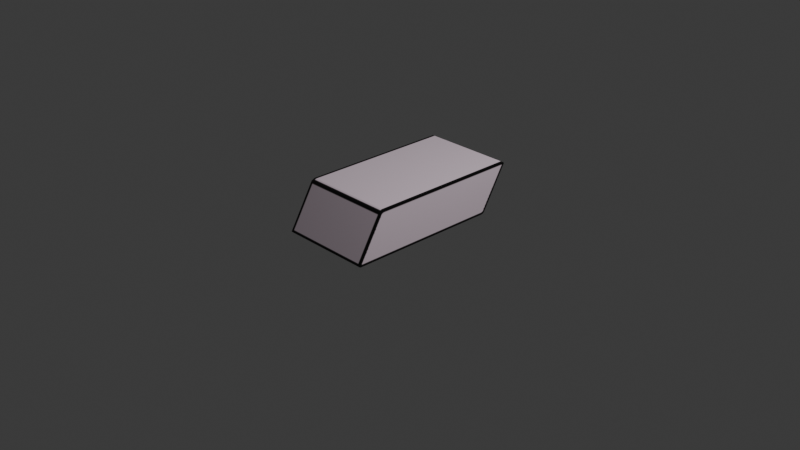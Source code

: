 # Source: eraser_unwrapped.blend  (saved by Blender 4.3.34; exported with 4.5.12 LTS)
import bpy
from mathutils import Matrix  # noqa: F401  (used for matrix-valued properties, if any)

bpy.ops.wm.read_factory_settings(use_empty=True)
scene = bpy.context.scene
scene.name = 'Scene'

# ---- collections
col_collection = bpy.data.collections.new('Collection'); scene.collection.children.link(col_collection)

# ---- images (referenced by path relative to the original .blend; pixels are not part of the script)
import os
ASSET_DIR = os.environ.get("B2B_ASSET_DIR", "")  # directory of the original .blend (textures are referenced by path, not embedded)
HERE = os.path.dirname(os.path.abspath(__file__))  # packed textures are extracted next to this script under _unpacked/

def load_image(name, relpath, width, height, colorspace="sRGB"):
    """Load a texture the original file referenced (path relative to the .blend, or extracted next to this script)."""
    p = next((c for c in (os.path.join(HERE, relpath), os.path.join(ASSET_DIR, relpath)) if relpath and os.path.exists(c)), "")
    if p:
        img = bpy.data.images.load(p, check_existing=True)
        img.name = name
    else:  # same state as the original file: an image datablock whose file is absent (Cycles renders it pink)
        img = bpy.data.images.new(name, width, height)
        img.source = "FILE"
        img.filepath = "//" + (relpath or name)
    img.colorspace_settings.name = colorspace
    return img
img_eraseruv_colour_png = load_image('eraseruv_colour.png', '_unpacked/eraseruv_colour.207f227c.png', 512, 512, 'sRGB')

# ---- materials (node trees are filled in below, after node groups)
mat_material = bpy.data.materials.new('Material')

# ---- material node trees
mat_material.use_nodes = True; mat_material.node_tree.nodes.clear()
_N = mat_material.node_tree.nodes; _L = mat_material.node_tree.links
n0 = _N.new('ShaderNodeBsdfPrincipled'); n0.name = 'Principled BSDF'; n0.location = (10, 300)
n1 = _N.new('ShaderNodeOutputMaterial'); n1.name = 'Material Output'; n1.location = (300, 300)
n2 = _N.new('ShaderNodeTexImage'); n2.name = 'Image Texture'; n2.location = (-486, 181)
n2.image = img_eraseruv_colour_png
_L.new(n0.outputs[0], n1.inputs[0])
_L.new(n2.outputs[0], n0.inputs[0])
n1.is_active_output = True

# ---- world
world_world = bpy.data.worlds.new('World'); scene.world = world_world
world_world.use_nodes = True; world_world.node_tree.nodes.clear()
_N = world_world.node_tree.nodes; _L = world_world.node_tree.links
n0 = _N.new('ShaderNodeOutputWorld'); n0.name = 'World Output'; n0.location = (300, 300)
n1 = _N.new('ShaderNodeBackground'); n1.name = 'Background'; n1.location = (10, 300)
n1.inputs[0].default_value = (0.05088, 0.05088, 0.05088, 1.0)
_L.new(n1.outputs[0], n0.inputs[0])
n0.is_active_output = True
world_world.color = (0.05088, 0.05088, 0.05088)
world_world.sun_shadow_jitter_overblur = 0.0

# ---- cameras
cam_camera = bpy.data.cameras.new('Camera')
cam_camera.clip_end = 100.0
cam_camera.ortho_scale = 7.314

# ---- lights
light_light = bpy.data.lights.new('Light', 'POINT')
light_light.energy = 1000.0
light_light.shadow_soft_size = 0.1

# ---- meshes
me_plane = bpy.data.meshes.new('Plane')
me_plane.from_pydata([(-0.4987, -0.9799, 0.00485), (0.5054, -0.9799, 0.00485), (-0.4987, 0.6918, 0.003408), (0.5054, 0.6918, 0.003408), (-0.4987, 0.9815, 0.4897), (-0.4987, -0.6951, 0.4887), (0.5054, -0.6951, 0.4887), (0.5054, 0.9815, 0.4897), (-0.4987, -0.9692, -1.279e-08), (0.5054, -0.9692, -1.279e-08), (-0.4987, -0.6748, 0.4975), (0.5054, -0.6748, 0.4975), (0.5054, 0.6705, -2.449e-10), (0.5054, 0.9679, 0.4975), (-0.4987, 0.6705, -2.449e-10), (-0.4987, 0.9679, 0.4975), (-0.4987, 0.9886, 0.4785), (0.5054, 0.9886, 0.4785), (0.5054, -0.7137, 0.4785), (-0.4987, -0.7137, 0.4785), (-0.4987, -0.6861, 0.4785), (0.5054, -0.6861, 0.4785), (-0.4987, 0.9566, 0.4785), (0.5054, 0.9566, 0.4785), (0.5054, 0.7113, 0.01481), (-0.4987, -0.9881, 0.01481), (-0.4987, 0.7113, 0.01481), (0.5054, -0.9881, 0.01481), (-0.4987, -0.9604, 0.01481), (0.5054, -0.9604, 0.01481), (-0.4987, 0.6793, 0.01481), (0.5054, 0.6793, 0.01481)], [], [(14, 2, 3, 12), (15, 13, 7, 4), (17, 16, 4, 7), (19, 18, 6, 5), (23, 17, 7, 13), (20, 19, 5, 10), (22, 20, 10, 15), (18, 21, 11, 6), (5, 6, 11, 10), (0, 8, 9, 1), (16, 22, 15, 4), (21, 23, 13, 11), (10, 11, 13, 15), (8, 14, 12, 9), (29, 31, 23, 21), (26, 30, 22, 16), (27, 29, 21, 18), (30, 28, 20, 22), (28, 25, 19, 20), (31, 24, 17, 23), (25, 27, 18, 19), (24, 26, 16, 17), (3, 2, 26, 24), (0, 1, 27, 25), (12, 3, 24, 31), (8, 0, 25, 28), (14, 8, 28, 30), (1, 9, 29, 27), (2, 14, 30, 26), (9, 12, 31, 29)])
_uv = me_plane.uv_layers.new(name='UVMap')
_uv.uv.foreach_set('vector', [0.9812, 0.5233, 0.9812, 0.5296, 0.6913, 0.5296, 0.6913, 0.5233, 0.6656, 0.04599, 0.3757, 0.04599, 0.3757, 0.04146, 0.6656, 0.04146, 0.3757, 0.03763, 0.6656, 0.03763, 0.6656, 0.04146, 0.3757, 0.04146, 0.6656, 0.5329, 0.3757, 0.5329, 0.3757, 0.5268, 0.6656, 0.5268, 0.01614, 0.6275, 0.01614, 0.6375, 0.01265, 0.6353, 0.01021, 0.631, 0.3458, 0.2661, 0.3458, 0.2575, 0.349, 0.2633, 0.3518, 0.2696, 0.3458, 0.7792, 0.3458, 0.2661, 0.3518, 0.2696, 0.3518, 0.7828, 0.01614, 0.1057, 0.01614, 0.1144, 0.01021, 0.1179, 0.01297, 0.1116, 0.6656, 0.5268, 0.3757, 0.5268, 0.3757, 0.5204, 0.6656, 0.5204, 0.9812, 0.04642, 0.9812, 0.0498, 0.6913, 0.0498, 0.6913, 0.04642, 0.3458, 0.7892, 0.3458, 0.7792, 0.3518, 0.7828, 0.3493, 0.787, 0.01614, 0.1144, 0.01614, 0.6275, 0.01021, 0.631, 0.01021, 0.1179, 0.6656, 0.5204, 0.3757, 0.5204, 0.3757, 0.04599, 0.6656, 0.04599, 0.9812, 0.0498, 0.9812, 0.5233, 0.6913, 0.5233, 0.6913, 0.0498, 0.161, 0.02868, 0.161, 0.5409, 0.01614, 0.6275, 0.01614, 0.1144, 0.201, 0.7026, 0.201, 0.6926, 0.3458, 0.7792, 0.3458, 0.7892, 0.161, 0.02005, 0.161, 0.02868, 0.01614, 0.1144, 0.01614, 0.1057, 0.201, 0.6926, 0.201, 0.1804, 0.3458, 0.2661, 0.3458, 0.7792, 0.201, 0.1804, 0.201, 0.1718, 0.3458, 0.2575, 0.3458, 0.2661, 0.161, 0.5409, 0.161, 0.5509, 0.01614, 0.6375, 0.01614, 0.6275, 0.4262, 0.9804, 0.4262, 0.6466, 0.6054, 0.6466, 0.6054, 0.9804, 0.94, 0.6445, 0.94, 0.9782, 0.7604, 0.9782, 0.7604, 0.6445, 0.6913, 0.5296, 0.9812, 0.5296, 0.9812, 0.5361, 0.6913, 0.5361, 0.9812, 0.04642, 0.6913, 0.04642, 0.6913, 0.04269, 0.9812, 0.04269, 0.1656, 0.5381, 0.1646, 0.5448, 0.161, 0.5509, 0.161, 0.5409, 0.1963, 0.1777, 0.1979, 0.1743, 0.201, 0.1718, 0.201, 0.1804, 0.1963, 0.6899, 0.1963, 0.1777, 0.201, 0.1804, 0.201, 0.6926, 0.1641, 0.02262, 0.1656, 0.02595, 0.161, 0.02868, 0.161, 0.02005, 0.1974, 0.6965, 0.1963, 0.6899, 0.201, 0.6926, 0.201, 0.7026, 0.1656, 0.02595, 0.1656, 0.5381, 0.161, 0.5409, 0.161, 0.02868])
me_plane.materials.append(mat_material)
me_plane.update()

# ---- objects
ob_light = bpy.data.objects.new('Light', light_light)
ob_camera = bpy.data.objects.new('Camera', cam_camera)
ob_plane = bpy.data.objects.new('Plane', me_plane)

# ---- transforms, parenting, visibility, modifiers, constraints
ob_light.location = (4.076, 1.005, 5.904)
ob_light.rotation_euler = (0.6503, 0.05522, 1.866)
ob_light.lock_rotations_4d = False
ob_light.empty_display_type = 'ARROWS'
ob_light.color = (0.0, 0.0, 0.0, 0.0)
ob_light.lineart.crease_threshold = 0.0
ob_camera.location = (7.359, -6.926, 4.958)
ob_camera.rotation_euler = (1.109, 0.0, 0.8149)
ob_camera.lock_rotations_4d = False
ob_camera.empty_display_type = 'ARROWS'
ob_camera.color = (0.0, 0.0, 0.0, 0.0)
ob_camera.display_type = 'WIRE'
ob_camera.lineart.crease_threshold = 0.0
ob_plane.location = (0.0, 0.0, 0.0)

# ---- collection membership
col_collection.objects.link(ob_light)
col_collection.objects.link(ob_camera)
col_collection.objects.link(ob_plane)

# ---- scene / render settings (as saved in the file)
scene.camera = ob_camera
scene.frame_start = 1; scene.frame_end = 250; scene.frame_set(1)
scene.render.engine = 'BLENDER_EEVEE_NEXT'
bpy.context.view_layer.update()
